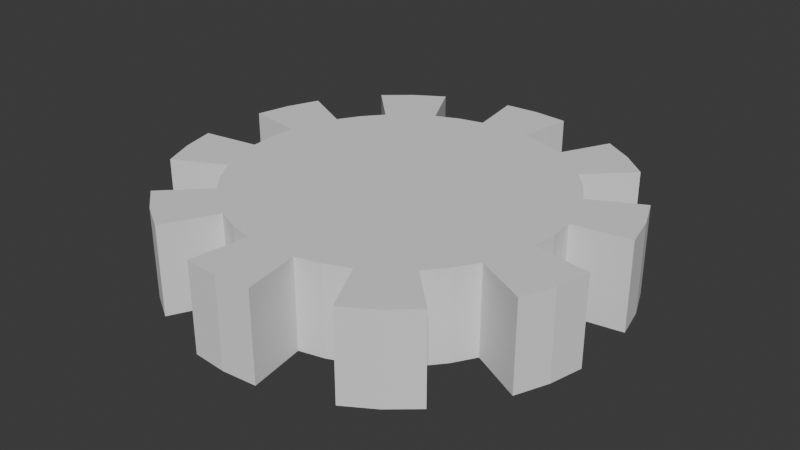 # Source: gear1.blend  (saved by Blender 5.0.118; exported with 4.5.12 LTS)
import bpy
from mathutils import Matrix  # noqa: F401  (used for matrix-valued properties, if any)

bpy.ops.wm.read_factory_settings(use_empty=True)
scene = bpy.context.scene
scene.name = 'Scene'

# ---- collections
col_collection = bpy.data.collections.new('Collection'); scene.collection.children.link(col_collection)

# ---- world
world_world = bpy.data.worlds.new('World'); scene.world = world_world
world_world.use_nodes = True; world_world.node_tree.nodes.clear()
_N = world_world.node_tree.nodes; _L = world_world.node_tree.links
n0 = _N.new('ShaderNodeOutputWorld'); n0.name = 'World Output'; n0.location = (200, 100)
n1 = _N.new('ShaderNodeBackground'); n1.name = 'Background'; n1.location = (-200, 100)
n1.inputs[0].default_value = (0.05088, 0.05088, 0.05088, 1.0)
_L.new(n1.outputs[0], n0.inputs[0])
n0.is_active_output = True
world_world.color = (0.05088, 0.05088, 0.05088)
world_world.sun_shadow_jitter_overblur = 0.0

# ---- meshes
me_gear = bpy.data.meshes.new('Gear')
me_gear.from_pydata([(0.04, 0.0, -0.2), (0.03951, 0.006257, -0.2), (0.03804, 0.01236, -0.2), (0.03564, 0.01816, -0.2), (0.74, 0.0, -0.2), (0.7309, 0.1158, -0.2), (0.7038, 0.2287, -0.2), (0.6593, 0.336, -0.2), (0.9877, 0.1564, -0.2), (0.9511, 0.309, -0.2), (0.891, 0.454, -0.2), (0.9877, 0.1564, -0.2), (0.9511, 0.309, -0.2), (0.891, 0.454, -0.2), (0.04, 0.0, 0.2), (0.03951, 0.006257, 0.2), (0.03804, 0.01236, 0.2), (0.03564, 0.01816, 0.2), (0.74, 0.0, 0.2), (0.7309, 0.1158, 0.2), (0.7038, 0.2287, 0.2), (0.6593, 0.336, 0.2), (0.9877, 0.1564, 0.2), (0.9511, 0.309, 0.2), (0.891, 0.454, 0.2), (0.9877, 0.1564, 0.2), (0.9511, 0.309, 0.2), (0.891, 0.454, 0.2), (0.03236, 0.02351, -0.2), (0.02828, 0.02828, -0.2), (0.02351, 0.03236, -0.2), (0.01816, 0.03564, -0.2), (0.5987, 0.435, -0.2), (0.5233, 0.5233, -0.2), (0.435, 0.5987, -0.2), (0.336, 0.6593, -0.2), (0.7071, 0.7071, -0.2), (0.5878, 0.809, -0.2), (0.454, 0.891, -0.2), (0.7071, 0.7071, -0.2), (0.5878, 0.809, -0.2), (0.454, 0.891, -0.2), (0.03236, 0.02351, 0.2), (0.02828, 0.02828, 0.2), (0.02351, 0.03236, 0.2), (0.01816, 0.03564, 0.2), (0.5987, 0.435, 0.2), (0.5233, 0.5233, 0.2), (0.435, 0.5987, 0.2), (0.336, 0.6593, 0.2), (0.7071, 0.7071, 0.2), (0.5878, 0.809, 0.2), (0.454, 0.891, 0.2), (0.7071, 0.7071, 0.2), (0.5878, 0.809, 0.2), (0.454, 0.891, 0.2), (0.01236, 0.03804, -0.2), (0.006257, 0.03951, -0.2), (2.449e-18, 0.04, -0.2), (-0.006257, 0.03951, -0.2), (0.2287, 0.7038, -0.2), (0.1158, 0.7309, -0.2), (4.531e-17, 0.74, -0.2), (-0.1158, 0.7309, -0.2), (0.1564, 0.9877, -0.2), (6.123e-17, 1.0, -0.2), (-0.1564, 0.9877, -0.2), (0.1564, 0.9877, -0.2), (6.123e-17, 1.0, -0.2), (-0.1564, 0.9877, -0.2), (0.01236, 0.03804, 0.2), (0.006257, 0.03951, 0.2), (2.449e-18, 0.04, 0.2), (-0.006257, 0.03951, 0.2), (0.2287, 0.7038, 0.2), (0.1158, 0.7309, 0.2), (4.531e-17, 0.74, 0.2), (-0.1158, 0.7309, 0.2), (0.1564, 0.9877, 0.2), (6.123e-17, 1.0, 0.2), (-0.1564, 0.9877, 0.2), (0.1564, 0.9877, 0.2), (6.123e-17, 1.0, 0.2), (-0.1564, 0.9877, 0.2), (-0.01236, 0.03804, -0.2), (-0.01816, 0.03564, -0.2), (-0.02351, 0.03236, -0.2), (-0.02828, 0.02828, -0.2), (-0.2287, 0.7038, -0.2), (-0.336, 0.6593, -0.2), (-0.435, 0.5987, -0.2), (-0.5233, 0.5233, -0.2), (-0.454, 0.891, -0.2), (-0.5878, 0.809, -0.2), (-0.7071, 0.7071, -0.2), (-0.454, 0.891, -0.2), (-0.5878, 0.809, -0.2), (-0.7071, 0.7071, -0.2), (-0.01236, 0.03804, 0.2), (-0.01816, 0.03564, 0.2), (-0.02351, 0.03236, 0.2), (-0.02828, 0.02828, 0.2), (-0.2287, 0.7038, 0.2), (-0.336, 0.6593, 0.2), (-0.435, 0.5987, 0.2), (-0.5233, 0.5233, 0.2), (-0.454, 0.891, 0.2), (-0.5878, 0.809, 0.2), (-0.7071, 0.7071, 0.2), (-0.454, 0.891, 0.2), (-0.5878, 0.809, 0.2), (-0.7071, 0.7071, 0.2), (-0.03236, 0.02351, -0.2), (-0.03564, 0.01816, -0.2), (-0.03804, 0.01236, -0.2), (-0.03951, 0.006257, -0.2), (-0.5987, 0.435, -0.2), (-0.6593, 0.336, -0.2), (-0.7038, 0.2287, -0.2), (-0.7309, 0.1158, -0.2), (-0.891, 0.454, -0.2), (-0.9511, 0.309, -0.2), (-0.9877, 0.1564, -0.2), (-0.891, 0.454, -0.2), (-0.9511, 0.309, -0.2), (-0.9877, 0.1564, -0.2), (-0.03236, 0.02351, 0.2), (-0.03564, 0.01816, 0.2), (-0.03804, 0.01236, 0.2), (-0.03951, 0.006257, 0.2), (-0.5987, 0.435, 0.2), (-0.6593, 0.336, 0.2), (-0.7038, 0.2287, 0.2), (-0.7309, 0.1158, 0.2), (-0.891, 0.454, 0.2), (-0.9511, 0.309, 0.2), (-0.9877, 0.1564, 0.2), (-0.891, 0.454, 0.2), (-0.9511, 0.309, 0.2), (-0.9877, 0.1564, 0.2), (-0.04, 4.899e-18, -0.2), (-0.03951, -0.006257, -0.2), (-0.03804, -0.01236, -0.2), (-0.03564, -0.01816, -0.2), (-0.74, 9.062e-17, -0.2), (-0.7309, -0.1158, -0.2), (-0.7038, -0.2287, -0.2), (-0.6593, -0.336, -0.2), (-0.9877, -0.1564, -0.2), (-0.9511, -0.309, -0.2), (-0.891, -0.454, -0.2), (-0.9877, -0.1564, -0.2), (-0.9511, -0.309, -0.2), (-0.891, -0.454, -0.2), (-0.04, 4.899e-18, 0.2), (-0.03951, -0.006257, 0.2), (-0.03804, -0.01236, 0.2), (-0.03564, -0.01816, 0.2), (-0.74, 9.062e-17, 0.2), (-0.7309, -0.1158, 0.2), (-0.7038, -0.2287, 0.2), (-0.6593, -0.336, 0.2), (-0.9877, -0.1564, 0.2), (-0.9511, -0.309, 0.2), (-0.891, -0.454, 0.2), (-0.9877, -0.1564, 0.2), (-0.9511, -0.309, 0.2), (-0.891, -0.454, 0.2), (-0.03236, -0.02351, -0.2), (-0.02828, -0.02828, -0.2), (-0.02351, -0.03236, -0.2), (-0.01816, -0.03564, -0.2), (-0.5987, -0.435, -0.2), (-0.5233, -0.5233, -0.2), (-0.435, -0.5987, -0.2), (-0.336, -0.6593, -0.2), (-0.7071, -0.7071, -0.2), (-0.5878, -0.809, -0.2), (-0.454, -0.891, -0.2), (-0.7071, -0.7071, -0.2), (-0.5878, -0.809, -0.2), (-0.454, -0.891, -0.2), (-0.03236, -0.02351, 0.2), (-0.02828, -0.02828, 0.2), (-0.02351, -0.03236, 0.2), (-0.01816, -0.03564, 0.2), (-0.5987, -0.435, 0.2), (-0.5233, -0.5233, 0.2), (-0.435, -0.5987, 0.2), (-0.336, -0.6593, 0.2), (-0.7071, -0.7071, 0.2), (-0.5878, -0.809, 0.2), (-0.454, -0.891, 0.2), (-0.7071, -0.7071, 0.2), (-0.5878, -0.809, 0.2), (-0.454, -0.891, 0.2), (-0.01236, -0.03804, -0.2), (-0.006257, -0.03951, -0.2), (-7.348e-18, -0.04, -0.2), (0.006257, -0.03951, -0.2), (-0.2287, -0.7038, -0.2), (-0.1158, -0.7309, -0.2), (-1.359e-16, -0.74, -0.2), (0.1158, -0.7309, -0.2), (-0.1564, -0.9877, -0.2), (-1.837e-16, -1.0, -0.2), (0.1564, -0.9877, -0.2), (-0.1564, -0.9877, -0.2), (-1.837e-16, -1.0, -0.2), (0.1564, -0.9877, -0.2), (-0.01236, -0.03804, 0.2), (-0.006257, -0.03951, 0.2), (-7.348e-18, -0.04, 0.2), (0.006257, -0.03951, 0.2), (-0.2287, -0.7038, 0.2), (-0.1158, -0.7309, 0.2), (-1.359e-16, -0.74, 0.2), (0.1158, -0.7309, 0.2), (-0.1564, -0.9877, 0.2), (-1.837e-16, -1.0, 0.2), (0.1564, -0.9877, 0.2), (-0.1564, -0.9877, 0.2), (-1.837e-16, -1.0, 0.2), (0.1564, -0.9877, 0.2), (0.01236, -0.03804, -0.2), (0.01816, -0.03564, -0.2), (0.02351, -0.03236, -0.2), (0.02828, -0.02828, -0.2), (0.2287, -0.7038, -0.2), (0.336, -0.6593, -0.2), (0.435, -0.5987, -0.2), (0.5233, -0.5233, -0.2), (0.454, -0.891, -0.2), (0.5878, -0.809, -0.2), (0.7071, -0.7071, -0.2), (0.454, -0.891, -0.2), (0.5878, -0.809, -0.2), (0.7071, -0.7071, -0.2), (0.01236, -0.03804, 0.2), (0.01816, -0.03564, 0.2), (0.02351, -0.03236, 0.2), (0.02828, -0.02828, 0.2), (0.2287, -0.7038, 0.2), (0.336, -0.6593, 0.2), (0.435, -0.5987, 0.2), (0.5233, -0.5233, 0.2), (0.454, -0.891, 0.2), (0.5878, -0.809, 0.2), (0.7071, -0.7071, 0.2), (0.454, -0.891, 0.2), (0.5878, -0.809, 0.2), (0.7071, -0.7071, 0.2), (0.03236, -0.02351, -0.2), (0.03564, -0.01816, -0.2), (0.03804, -0.01236, -0.2), (0.03951, -0.006257, -0.2), (0.5987, -0.435, -0.2), (0.6593, -0.336, -0.2), (0.7038, -0.2287, -0.2), (0.7309, -0.1158, -0.2), (0.891, -0.454, -0.2), (0.9511, -0.309, -0.2), (0.9877, -0.1564, -0.2), (0.891, -0.454, -0.2), (0.9511, -0.309, -0.2), (0.9877, -0.1564, -0.2), (0.03236, -0.02351, 0.2), (0.03564, -0.01816, 0.2), (0.03804, -0.01236, 0.2), (0.03951, -0.006257, 0.2), (0.5987, -0.435, 0.2), (0.6593, -0.336, 0.2), (0.7038, -0.2287, 0.2), (0.7309, -0.1158, 0.2), (0.891, -0.454, 0.2), (0.9511, -0.309, 0.2), (0.9877, -0.1564, 0.2), (0.891, -0.454, 0.2), (0.9511, -0.309, 0.2), (0.9877, -0.1564, 0.2)], [], [(4, 0, 1, 5), (5, 1, 2, 6), (6, 2, 3, 7), (8, 5, 6, 9), (9, 6, 7, 10), (11, 8, 9, 12), (12, 9, 10, 13), (14, 18, 19, 15), (15, 19, 20, 16), (16, 20, 21, 17), (19, 22, 23, 20), (20, 23, 24, 21), (22, 25, 26, 23), (23, 26, 27, 24), (18, 4, 5, 19), (19, 5, 8, 22), (22, 8, 11, 25), (25, 11, 12, 26), (26, 12, 13, 27), (27, 13, 10, 24), (24, 10, 7, 21), (32, 28, 29, 33), (33, 29, 30, 34), (34, 30, 31, 35), (36, 33, 34, 37), (37, 34, 35, 38), (39, 36, 37, 40), (40, 37, 38, 41), (42, 46, 47, 43), (43, 47, 48, 44), (44, 48, 49, 45), (47, 50, 51, 48), (48, 51, 52, 49), (50, 53, 54, 51), (51, 54, 55, 52), (46, 32, 33, 47), (47, 33, 36, 50), (50, 36, 39, 53), (53, 39, 40, 54), (54, 40, 41, 55), (55, 41, 38, 52), (52, 38, 35, 49), (3, 28, 32, 7), (7, 32, 46, 21), (21, 46, 42, 17), (60, 56, 57, 61), (61, 57, 58, 62), (62, 58, 59, 63), (64, 61, 62, 65), (65, 62, 63, 66), (67, 64, 65, 68), (68, 65, 66, 69), (70, 74, 75, 71), (71, 75, 76, 72), (72, 76, 77, 73), (75, 78, 79, 76), (76, 79, 80, 77), (78, 81, 82, 79), (79, 82, 83, 80), (74, 60, 61, 75), (75, 61, 64, 78), (78, 64, 67, 81), (81, 67, 68, 82), (82, 68, 69, 83), (83, 69, 66, 80), (80, 66, 63, 77), (31, 56, 60, 35), (35, 60, 74, 49), (49, 74, 70, 45), (88, 84, 85, 89), (89, 85, 86, 90), (90, 86, 87, 91), (92, 89, 90, 93), (93, 90, 91, 94), (95, 92, 93, 96), (96, 93, 94, 97), (98, 102, 103, 99), (99, 103, 104, 100), (100, 104, 105, 101), (103, 106, 107, 104), (104, 107, 108, 105), (106, 109, 110, 107), (107, 110, 111, 108), (102, 88, 89, 103), (103, 89, 92, 106), (106, 92, 95, 109), (109, 95, 96, 110), (110, 96, 97, 111), (111, 97, 94, 108), (108, 94, 91, 105), (59, 84, 88, 63), (63, 88, 102, 77), (77, 102, 98, 73), (116, 112, 113, 117), (117, 113, 114, 118), (118, 114, 115, 119), (120, 117, 118, 121), (121, 118, 119, 122), (123, 120, 121, 124), (124, 121, 122, 125), (126, 130, 131, 127), (127, 131, 132, 128), (128, 132, 133, 129), (131, 134, 135, 132), (132, 135, 136, 133), (134, 137, 138, 135), (135, 138, 139, 136), (130, 116, 117, 131), (131, 117, 120, 134), (134, 120, 123, 137), (137, 123, 124, 138), (138, 124, 125, 139), (139, 125, 122, 136), (136, 122, 119, 133), (87, 112, 116, 91), (91, 116, 130, 105), (105, 130, 126, 101), (144, 140, 141, 145), (145, 141, 142, 146), (146, 142, 143, 147), (148, 145, 146, 149), (149, 146, 147, 150), (151, 148, 149, 152), (152, 149, 150, 153), (154, 158, 159, 155), (155, 159, 160, 156), (156, 160, 161, 157), (159, 162, 163, 160), (160, 163, 164, 161), (162, 165, 166, 163), (163, 166, 167, 164), (158, 144, 145, 159), (159, 145, 148, 162), (162, 148, 151, 165), (165, 151, 152, 166), (166, 152, 153, 167), (167, 153, 150, 164), (164, 150, 147, 161), (115, 140, 144, 119), (119, 144, 158, 133), (133, 158, 154, 129), (172, 168, 169, 173), (173, 169, 170, 174), (174, 170, 171, 175), (176, 173, 174, 177), (177, 174, 175, 178), (179, 176, 177, 180), (180, 177, 178, 181), (182, 186, 187, 183), (183, 187, 188, 184), (184, 188, 189, 185), (187, 190, 191, 188), (188, 191, 192, 189), (190, 193, 194, 191), (191, 194, 195, 192), (186, 172, 173, 187), (187, 173, 176, 190), (190, 176, 179, 193), (193, 179, 180, 194), (194, 180, 181, 195), (195, 181, 178, 192), (192, 178, 175, 189), (143, 168, 172, 147), (147, 172, 186, 161), (161, 186, 182, 157), (200, 196, 197, 201), (201, 197, 198, 202), (202, 198, 199, 203), (204, 201, 202, 205), (205, 202, 203, 206), (207, 204, 205, 208), (208, 205, 206, 209), (210, 214, 215, 211), (211, 215, 216, 212), (212, 216, 217, 213), (215, 218, 219, 216), (216, 219, 220, 217), (218, 221, 222, 219), (219, 222, 223, 220), (214, 200, 201, 215), (215, 201, 204, 218), (218, 204, 207, 221), (221, 207, 208, 222), (222, 208, 209, 223), (223, 209, 206, 220), (220, 206, 203, 217), (171, 196, 200, 175), (175, 200, 214, 189), (189, 214, 210, 185), (228, 224, 225, 229), (229, 225, 226, 230), (230, 226, 227, 231), (232, 229, 230, 233), (233, 230, 231, 234), (235, 232, 233, 236), (236, 233, 234, 237), (238, 242, 243, 239), (239, 243, 244, 240), (240, 244, 245, 241), (243, 246, 247, 244), (244, 247, 248, 245), (246, 249, 250, 247), (247, 250, 251, 248), (242, 228, 229, 243), (243, 229, 232, 246), (246, 232, 235, 249), (249, 235, 236, 250), (250, 236, 237, 251), (251, 237, 234, 248), (248, 234, 231, 245), (199, 224, 228, 203), (203, 228, 242, 217), (217, 242, 238, 213), (256, 252, 253, 257), (257, 253, 254, 258), (258, 254, 255, 259), (260, 257, 258, 261), (261, 258, 259, 262), (263, 260, 261, 264), (264, 261, 262, 265), (266, 270, 271, 267), (267, 271, 272, 268), (268, 272, 273, 269), (271, 274, 275, 272), (272, 275, 276, 273), (274, 277, 278, 275), (275, 278, 279, 276), (270, 256, 257, 271), (271, 257, 260, 274), (274, 260, 263, 277), (277, 263, 264, 278), (278, 264, 265, 279), (279, 265, 262, 276), (276, 262, 259, 273), (227, 252, 256, 231), (231, 256, 270, 245), (245, 270, 266, 241), (255, 0, 4, 259), (259, 4, 18, 273), (273, 18, 14, 269), (0, 255, 254, 253, 252, 227, 226, 225, 224, 199, 198, 197, 196, 171, 170, 169, 168, 143, 142, 141, 140, 115, 114, 113, 112, 87, 86, 85, 84, 59, 58, 57, 56, 31, 30, 29, 28, 3, 2, 1), (14, 15, 16, 17, 42, 43, 44, 45, 70, 71, 72, 73, 98, 99, 100, 101, 126, 127, 128, 129, 154, 155, 156, 157, 182, 183, 184, 185, 210, 211, 212, 213, 238, 239, 240, 241, 266, 267, 268, 269)])
me_gear.update()

# ---- objects
ob_gear = bpy.data.objects.new('Gear', me_gear)

# ---- transforms, parenting, visibility, modifiers, constraints
ob_gear.location = (0.0, 0.0, 0.0)
_vg = ob_gear.vertex_groups.new(name='Tips')
_vg = ob_gear.vertex_groups.new(name='Valleys')

# ---- collection membership
col_collection.objects.link(ob_gear)

# ---- scene / render settings (as saved in the file)
scene.frame_start = 1; scene.frame_end = 250; scene.frame_set(1)
scene.render.engine = 'BLENDER_EEVEE_NEXT'
scene.render.bake_bias = 0.0
scene.render.bake_samples = 0
scene.cycles.sampling_pattern = 'TABULATED_SOBOL'
scene.eevee.use_volume_custom_range = False
bpy.context.view_layer.update()

# ---- added for rendering (the .blend has no active camera and no usable light): camera, sun
cam_auto = bpy.data.cameras.new('AutoCamera')
cam_auto.lens = 50.0
cam_auto.sensor_width = 36.0
cam_auto.clip_end = 1000.0
ob_auto_camera = bpy.data.objects.new('AutoCamera', cam_auto)
scene.collection.objects.link(ob_auto_camera)
ob_auto_camera.location = (2.62707, -3.15248, 2.10166)
ob_auto_camera.rotation_euler = (1.09748, -7.21219e-08, 0.694738)
scene.camera = ob_auto_camera
light_auto_sun = bpy.data.lights.new('AutoSun', 'SUN')
light_auto_sun.energy = 3.0
light_auto_sun.angle = 0.0523599
ob_auto_sun = bpy.data.objects.new('AutoSun', light_auto_sun)
scene.collection.objects.link(ob_auto_sun)
ob_auto_sun.rotation_euler = (0.872665, 0.174533, 0.523599)
bpy.context.view_layer.update()

